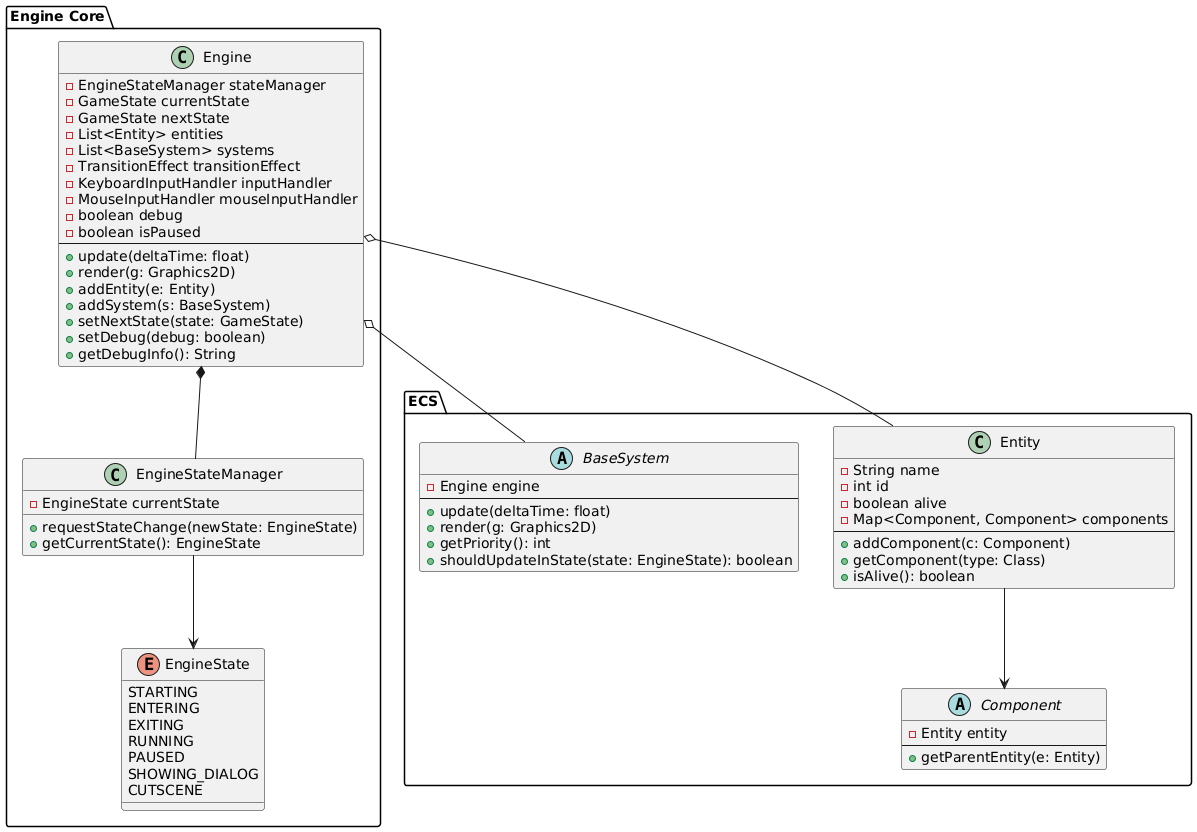

The diagram above was rendered by PlantUML. Its source (embedded in the PNG):
@startuml
' === PACKAGE: CORE ENGINE ===
package "Engine Core" {
    class Engine {
        - EngineStateManager stateManager
        - GameState currentState
        - GameState nextState
        - List<Entity> entities
        - List<BaseSystem> systems
        - TransitionEffect transitionEffect
        - KeyboardInputHandler inputHandler
        - MouseInputHandler mouseInputHandler
        - boolean debug
        - boolean isPaused
        --
        + update(deltaTime: float)
        + render(g: Graphics2D)
        + addEntity(e: Entity)
        + addSystem(s: BaseSystem)
        + setNextState(state: GameState)
        + setDebug(debug: boolean)
        + getDebugInfo(): String
    }

    class EngineStateManager {
        - EngineState currentState
        + requestStateChange(newState: EngineState)
        + getCurrentState(): EngineState
    }

    enum EngineState {
        STARTING
        ENTERING
        EXITING
        RUNNING
        PAUSED
        SHOWING_DIALOG
        CUTSCENE
    }
}

' === PACKAGE: ECS ===
package "ECS" {
    abstract class BaseSystem {
        - Engine engine
        --
        + update(deltaTime: float)
        + render(g: Graphics2D)
        + getPriority(): int
        + shouldUpdateInState(state: EngineState): boolean
    }

    class Entity {
        - String name
        - int id
        - boolean alive
        - Map<Component, Component> components
        --
        + addComponent(c: Component)
        + getComponent(type: Class)
        + isAlive(): boolean
    }

    abstract class Component {
        - Entity entity
        --
        + getParentEntity(e: Entity)
    }
}

' === RELAZIONI ===
Engine *-- EngineStateManager
Engine o-- Entity
Engine o-- BaseSystem
Entity --> Component
EngineStateManager --> EngineState
@enduml